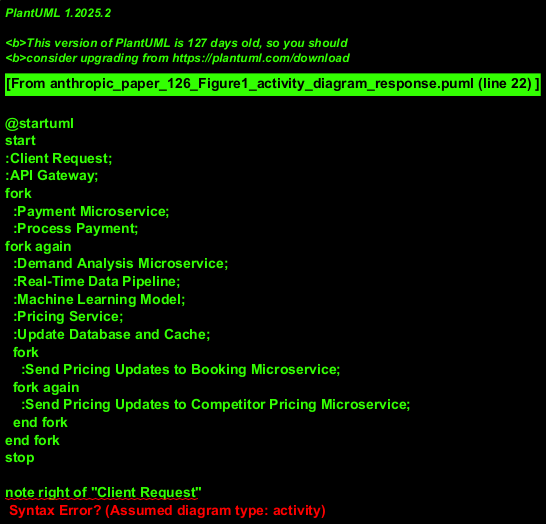

The diagram above was rendered by PlantUML. Its source (embedded in the PNG):
@startuml
start
:Client Request;
:API Gateway;
fork
  :Payment Microservice;
  :Process Payment;
fork again
  :Demand Analysis Microservice;
  :Real-Time Data Pipeline;
  :Machine Learning Model;
  :Pricing Service;
  :Update Database and Cache;
  fork
    :Send Pricing Updates to Booking Microservice;
  fork again
    :Send Pricing Updates to Competitor Pricing Microservice;
  end fork
end fork
stop

note right of "Client Request"
  Assumed starting point for the system flow
end note

note right of "Machine Learning Model"
  Processes data to predict demand
  and optimize pricing strategies
end note
@enduml